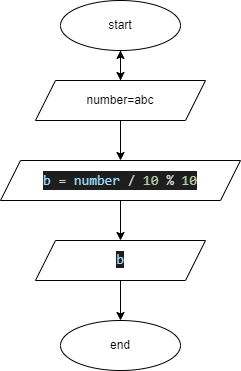

The diagram above was exported from draw.io. Its source (the exported page's mxGraphModel, read from the mxfile embedded in the PNG):
<mxGraphModel dx="321" dy="473" grid="1" gridSize="10" guides="1" tooltips="1" connect="1" arrows="1" fold="1" page="1" pageScale="1" pageWidth="827" pageHeight="1169" math="0" shadow="0">
  <root>
    <mxCell id="0" />
    <mxCell id="1" parent="0" />
    <mxCell id="8" style="edgeStyle=none;html=1;entryX=0.5;entryY=0;entryDx=0;entryDy=0;" parent="1" source="2" target="3" edge="1">
      <mxGeometry relative="1" as="geometry" />
    </mxCell>
    <mxCell id="2" value="start" style="ellipse;whiteSpace=wrap;html=1;" parent="1" vertex="1">
      <mxGeometry x="180" y="30" width="120" height="50" as="geometry" />
    </mxCell>
    <mxCell id="9" style="edgeStyle=none;html=1;entryX=0.5;entryY=0;entryDx=0;entryDy=0;" parent="1" source="3" target="5" edge="1">
      <mxGeometry relative="1" as="geometry" />
    </mxCell>
    <mxCell id="12" value="" style="edgeStyle=none;html=1;" parent="1" source="3" target="2" edge="1">
      <mxGeometry relative="1" as="geometry" />
    </mxCell>
    <mxCell id="3" value="number=abc" style="shape=parallelogram;perimeter=parallelogramPerimeter;whiteSpace=wrap;html=1;fixedSize=1;" parent="1" vertex="1">
      <mxGeometry x="155" y="110" width="170" height="40" as="geometry" />
    </mxCell>
    <mxCell id="10" style="edgeStyle=none;html=1;entryX=0.5;entryY=0;entryDx=0;entryDy=0;" parent="1" source="5" target="6" edge="1">
      <mxGeometry relative="1" as="geometry" />
    </mxCell>
    <mxCell id="5" value="&lt;div style=&quot;background-color: rgb(30 , 30 , 30) ; font-family: &amp;#34;consolas&amp;#34; , &amp;#34;courier new&amp;#34; , monospace ; font-size: 14px ; line-height: 19px&quot;&gt;&lt;font color=&quot;#9cdcfe&quot;&gt;b&lt;/font&gt;&lt;span style=&quot;color: rgb(212 , 212 , 212)&quot;&gt; = &lt;span style=&quot;color: #9cdcfe&quot;&gt;number&lt;/span&gt; / &lt;span style=&quot;color: #b5cea8&quot;&gt;10&lt;/span&gt; % &lt;span style=&quot;color: #b5cea8&quot;&gt;10&lt;/span&gt;&lt;/span&gt;&lt;/div&gt;" style="shape=parallelogram;perimeter=parallelogramPerimeter;whiteSpace=wrap;html=1;fixedSize=1;" parent="1" vertex="1">
      <mxGeometry x="120" y="190" width="240" height="40" as="geometry" />
    </mxCell>
    <mxCell id="11" style="edgeStyle=none;html=1;entryX=0.5;entryY=0;entryDx=0;entryDy=0;" parent="1" source="6" target="7" edge="1">
      <mxGeometry relative="1" as="geometry" />
    </mxCell>
    <mxCell id="6" value="&lt;span style=&quot;color: rgb(156 , 220 , 254) ; font-family: &amp;#34;consolas&amp;#34; , &amp;#34;courier new&amp;#34; , monospace ; font-size: 14px ; background-color: rgb(30 , 30 , 30)&quot;&gt;b&lt;/span&gt;" style="shape=parallelogram;perimeter=parallelogramPerimeter;whiteSpace=wrap;html=1;fixedSize=1;" parent="1" vertex="1">
      <mxGeometry x="155" y="270" width="170" height="40" as="geometry" />
    </mxCell>
    <mxCell id="7" value="end" style="ellipse;whiteSpace=wrap;html=1;" parent="1" vertex="1">
      <mxGeometry x="180" y="350" width="120" height="50" as="geometry" />
    </mxCell>
  </root>
</mxGraphModel>